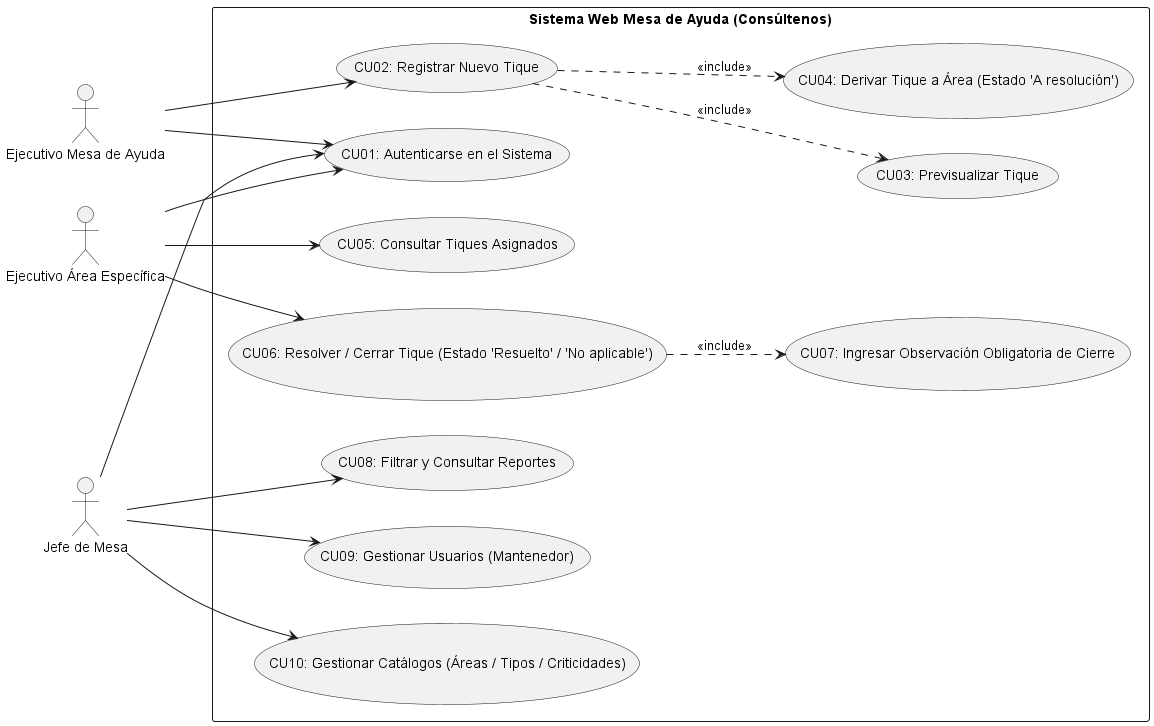

The diagram above was rendered by PlantUML. Its source (embedded in the PNG):
@startuml Diagrama_Casos_de_Uso_Mesa_Ayuda
left to right direction
skinparam packageStyle rectangle

actor "Ejecutivo Mesa de Ayuda" as ExecMesa
actor "Ejecutivo Área Específica" as ExecArea
actor "Jefe de Mesa" as JefeMesa

rectangle "Sistema Web Mesa de Ayuda (Consúltenos)" {

    ' Acceso Inicial y Autenticación (Precondición de Entrada)
    usecase "CU01: Autenticarse en el Sistema" as CU_Auth

    ' Módulo 1: Creación y Derivación
    usecase "CU02: Registrar Nuevo Tique" as CU_RegTique
    usecase "CU03: Previsualizar Tique" as CU_PrevTique
    usecase "CU04: Derivar Tique a Área (Estado 'A resolución')" as CU_Derivar

    ' Módulo 2: Gestión y Cierre por Área
    usecase "CU05: Consultar Tiques Asignados" as CU_ConsArea
    usecase "CU06: Resolver / Cerrar Tique (Estado 'Resuelto' / 'No aplicable')" as CU_CerrarTique
    usecase "CU07: Ingresar Observación Obligatoria de Cierre" as CU_Obs

    ' Módulo 3: Administración y Reportes para Jefatura
    usecase "CU08: Filtrar y Consultar Reportes" as CU_Reportes
    usecase "CU09: Gestionar Usuarios (Mantenedor)" as CU_GestUsers
    usecase "CU10: Gestionar Catálogos (Áreas / Tipos / Criticidades)" as CU_GestCat

    ' Relaciones <<include>> Formales (Origen ..> Destino)
    ' La creación incluye la previsualización y la derivación del tique
    CU_RegTique ..> CU_PrevTique : <<include>>
    CU_RegTique ..> CU_Derivar : <<include>>

    ' El cierre/resolución exige de forma obligatoria la observación de cierre
    CU_CerrarTique ..> CU_Obs : <<include>>
}

' Asociaciones Directas Actores - Casos de Uso
ExecMesa --> CU_Auth
ExecMesa --> CU_RegTique

ExecArea --> CU_Auth
ExecArea --> CU_ConsArea
ExecArea --> CU_CerrarTique

JefeMesa --> CU_Auth
JefeMesa --> CU_Reportes
JefeMesa --> CU_GestUsers
JefeMesa --> CU_GestCat

@enduml